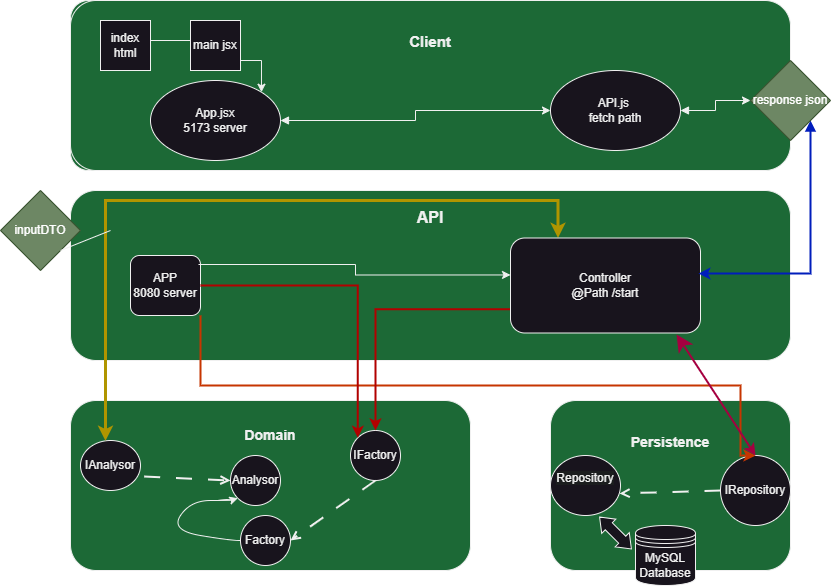

The diagram above was exported from draw.io. Its source (the exported page's mxGraphModel, read from the mxfile embedded in the PNG):
<mxGraphModel dx="1098" dy="798" grid="1" gridSize="10" guides="1" tooltips="1" connect="1" arrows="1" fold="1" page="1" pageScale="1" pageWidth="850" pageHeight="1100" math="0" shadow="0" extFonts="Permanent Marker^https://fonts.googleapis.com/css?family=Permanent+Marker">
  <root>
    <mxCell id="0" />
    <mxCell id="1" parent="0" />
    <mxCell id="VbbkFvDpL6olopIZG3GA-1" value="" style="rounded=1;whiteSpace=wrap;html=1;fillColor=#1C6936;" parent="1" vertex="1">
      <mxGeometry x="80" y="320" width="120" height="170" as="geometry" />
    </mxCell>
    <mxCell id="VbbkFvDpL6olopIZG3GA-4" value="&lt;b&gt;&lt;font style=&quot;font-size: 16px;&quot;&gt;API&lt;/font&gt;&lt;/b&gt;&lt;br&gt;&lt;br&gt;&lt;br&gt;&lt;br&gt;&lt;br&gt;&lt;br&gt;&lt;br&gt;&lt;br&gt;&lt;br&gt;" style="rounded=1;whiteSpace=wrap;html=1;fillColor=#1C6936;align=center;" parent="1" vertex="1">
      <mxGeometry x="80" y="510" width="720" height="170" as="geometry" />
    </mxCell>
    <mxCell id="VbbkFvDpL6olopIZG3GA-2" value="&lt;b&gt;&lt;font style=&quot;font-size: 15px;&quot;&gt;Client&lt;/font&gt;&lt;/b&gt;&lt;br&gt;&lt;br&gt;&lt;br&gt;&lt;br&gt;&lt;br&gt;&lt;br&gt;&lt;br&gt;" style="rounded=1;whiteSpace=wrap;html=1;fillColor=#1C6936;align=center;" parent="1" vertex="1">
      <mxGeometry x="80" y="320" width="720" height="170" as="geometry" />
    </mxCell>
    <mxCell id="VbbkFvDpL6olopIZG3GA-3" value="&lt;b&gt;&lt;font style=&quot;font-size: 14px;&quot;&gt;Persistence&lt;/font&gt;&lt;/b&gt;&lt;br&gt;&lt;br&gt;&lt;br&gt;&lt;br&gt;&lt;br&gt;&lt;br&gt;&lt;br&gt;" style="rounded=1;whiteSpace=wrap;html=1;fillColor=#1C6936;align=center;" parent="1" vertex="1">
      <mxGeometry x="560" y="720" width="240" height="170" as="geometry" />
    </mxCell>
    <mxCell id="VbbkFvDpL6olopIZG3GA-5" value="&lt;b&gt;&lt;font style=&quot;font-size: 14px;&quot;&gt;Domain&lt;br&gt;&lt;br&gt;&lt;br&gt;&lt;br&gt;&lt;br&gt;&lt;br&gt;&lt;br&gt;&lt;/font&gt;&lt;/b&gt;" style="rounded=1;whiteSpace=wrap;html=1;fillColor=#1C6936;align=center;labelPosition=center;verticalLabelPosition=middle;verticalAlign=middle;" parent="1" vertex="1">
      <mxGeometry x="80" y="720" width="400" height="170" as="geometry" />
    </mxCell>
    <mxCell id="VbbkFvDpL6olopIZG3GA-6" value="&#10;&lt;span style=&quot;color: rgb(240, 240, 240); font-family: Helvetica; font-size: 12px; font-style: normal; font-variant-ligatures: normal; font-variant-caps: normal; font-weight: 400; letter-spacing: normal; orphans: 2; text-align: center; text-indent: 0px; text-transform: none; widows: 2; word-spacing: 0px; -webkit-text-stroke-width: 0px; background-color: rgb(27, 29, 30); text-decoration-thickness: initial; text-decoration-style: initial; text-decoration-color: initial; float: none; display: inline !important;&quot;&gt;Repository&lt;/span&gt;&#10;&#10;" style="ellipse;whiteSpace=wrap;html=1;" parent="1" vertex="1">
      <mxGeometry x="560" y="775" width="70" height="60" as="geometry" />
    </mxCell>
    <mxCell id="VbbkFvDpL6olopIZG3GA-8" value="IRepository" style="ellipse;whiteSpace=wrap;html=1;" parent="1" vertex="1">
      <mxGeometry x="730" y="775" width="70" height="70" as="geometry" />
    </mxCell>
    <mxCell id="VbbkFvDpL6olopIZG3GA-9" value="Factory" style="ellipse;whiteSpace=wrap;html=1;" parent="1" vertex="1">
      <mxGeometry x="250" y="835" width="50" height="50" as="geometry" />
    </mxCell>
    <mxCell id="VbbkFvDpL6olopIZG3GA-10" value="IFactory" style="ellipse;whiteSpace=wrap;html=1;" parent="1" vertex="1">
      <mxGeometry x="360" y="750" width="50" height="50" as="geometry" />
    </mxCell>
    <mxCell id="VbbkFvDpL6olopIZG3GA-11" value="Analysor" style="ellipse;whiteSpace=wrap;html=1;" parent="1" vertex="1">
      <mxGeometry x="240" y="775" width="50" height="50" as="geometry" />
    </mxCell>
    <mxCell id="VbbkFvDpL6olopIZG3GA-12" value="IAnalysor" style="ellipse;whiteSpace=wrap;html=1;" parent="1" vertex="1">
      <mxGeometry x="90" y="760" width="60" height="50" as="geometry" />
    </mxCell>
    <mxCell id="VbbkFvDpL6olopIZG3GA-20" style="edgeStyle=orthogonalEdgeStyle;rounded=0;orthogonalLoop=1;jettySize=auto;html=1;exitX=1;exitY=1;exitDx=0;exitDy=0;entryX=0.5;entryY=0;entryDx=0;entryDy=0;fillColor=#fa6800;strokeColor=#C73500;strokeWidth=2;" parent="1" source="VbbkFvDpL6olopIZG3GA-13" target="VbbkFvDpL6olopIZG3GA-8" edge="1">
      <mxGeometry relative="1" as="geometry">
        <Array as="points">
          <mxPoint x="210" y="705" />
          <mxPoint x="750" y="705" />
          <mxPoint x="750" y="775" />
        </Array>
      </mxGeometry>
    </mxCell>
    <mxCell id="VbbkFvDpL6olopIZG3GA-13" value="APP&lt;br&gt;8080 server" style="rounded=1;whiteSpace=wrap;html=1;" parent="1" vertex="1">
      <mxGeometry x="140" y="575" width="70" height="60" as="geometry" />
    </mxCell>
    <mxCell id="VbbkFvDpL6olopIZG3GA-32" style="edgeStyle=orthogonalEdgeStyle;rounded=0;orthogonalLoop=1;jettySize=auto;html=1;exitX=0;exitY=0.75;exitDx=0;exitDy=0;fillColor=#e51400;strokeColor=#B20000;strokeWidth=2;" parent="1" source="VbbkFvDpL6olopIZG3GA-14" target="VbbkFvDpL6olopIZG3GA-10" edge="1">
      <mxGeometry relative="1" as="geometry" />
    </mxCell>
    <mxCell id="VbbkFvDpL6olopIZG3GA-33" style="edgeStyle=orthogonalEdgeStyle;rounded=0;orthogonalLoop=1;jettySize=auto;html=1;exitX=0.25;exitY=0;exitDx=0;exitDy=0;fillColor=#e3c800;strokeColor=#B09500;strokeWidth=3;startArrow=classic;startFill=1;" parent="1" source="VbbkFvDpL6olopIZG3GA-14" target="VbbkFvDpL6olopIZG3GA-12" edge="1">
      <mxGeometry relative="1" as="geometry">
        <Array as="points">
          <mxPoint x="568" y="520" />
          <mxPoint x="115" y="520" />
        </Array>
        <mxPoint x="70" y="700" as="targetPoint" />
      </mxGeometry>
    </mxCell>
    <mxCell id="VbbkFvDpL6olopIZG3GA-14" value="Controller&lt;br&gt;@Path /start" style="rounded=1;whiteSpace=wrap;html=1;" parent="1" vertex="1">
      <mxGeometry x="520" y="557.5" width="190" height="95" as="geometry" />
    </mxCell>
    <mxCell id="VbbkFvDpL6olopIZG3GA-43" value="" style="edgeStyle=orthogonalEdgeStyle;rounded=0;orthogonalLoop=1;jettySize=auto;html=1;startArrow=block;startFill=1;" parent="1" source="VbbkFvDpL6olopIZG3GA-16" target="VbbkFvDpL6olopIZG3GA-42" edge="1">
      <mxGeometry relative="1" as="geometry" />
    </mxCell>
    <mxCell id="VbbkFvDpL6olopIZG3GA-16" value="API.js&amp;nbsp;&lt;br&gt;fetch path" style="ellipse;whiteSpace=wrap;html=1;" parent="1" vertex="1">
      <mxGeometry x="560" y="390" width="130" height="80" as="geometry" />
    </mxCell>
    <mxCell id="f_-TjXlxS0l8XQqC7sAR-1" style="edgeStyle=orthogonalEdgeStyle;rounded=0;orthogonalLoop=1;jettySize=auto;html=1;startArrow=block;startFill=1;" parent="1" source="VbbkFvDpL6olopIZG3GA-17" target="VbbkFvDpL6olopIZG3GA-16" edge="1">
      <mxGeometry relative="1" as="geometry" />
    </mxCell>
    <mxCell id="VbbkFvDpL6olopIZG3GA-17" value="App.jsx&lt;br&gt;5173 server" style="ellipse;whiteSpace=wrap;html=1;" parent="1" vertex="1">
      <mxGeometry x="160" y="400" width="130" height="80" as="geometry" />
    </mxCell>
    <mxCell id="VbbkFvDpL6olopIZG3GA-19" style="edgeStyle=orthogonalEdgeStyle;rounded=0;orthogonalLoop=1;jettySize=auto;html=1;entryX=0;entryY=0;entryDx=0;entryDy=0;fillColor=#e51400;strokeColor=#B20000;strokeWidth=2;" parent="1" source="VbbkFvDpL6olopIZG3GA-13" target="VbbkFvDpL6olopIZG3GA-10" edge="1">
      <mxGeometry relative="1" as="geometry" />
    </mxCell>
    <mxCell id="VbbkFvDpL6olopIZG3GA-21" style="edgeStyle=orthogonalEdgeStyle;rounded=0;orthogonalLoop=1;jettySize=auto;html=1;exitX=0.971;exitY=0.15;exitDx=0;exitDy=0;entryX=0;entryY=0.389;entryDx=0;entryDy=0;entryPerimeter=0;exitPerimeter=0;" parent="1" source="VbbkFvDpL6olopIZG3GA-13" target="VbbkFvDpL6olopIZG3GA-14" edge="1">
      <mxGeometry relative="1" as="geometry" />
    </mxCell>
    <mxCell id="VbbkFvDpL6olopIZG3GA-22" style="rounded=0;orthogonalLoop=1;jettySize=auto;html=1;exitX=0.874;exitY=1.016;exitDx=0;exitDy=0;entryX=0.5;entryY=0;entryDx=0;entryDy=0;fontColor=#8A0000;labelBackgroundColor=none;fillColor=#d80073;strokeColor=#A50040;startSize=11;strokeWidth=2;exitPerimeter=0;startArrow=classic;startFill=1;" parent="1" source="VbbkFvDpL6olopIZG3GA-14" target="VbbkFvDpL6olopIZG3GA-8" edge="1">
      <mxGeometry relative="1" as="geometry" />
    </mxCell>
    <mxCell id="VbbkFvDpL6olopIZG3GA-25" value="MySQL Database" style="shape=datastore;whiteSpace=wrap;html=1;" parent="1" vertex="1">
      <mxGeometry x="645" y="845" width="60" height="60" as="geometry" />
    </mxCell>
    <mxCell id="VbbkFvDpL6olopIZG3GA-26" value="" style="shape=doubleArrow;direction=south;whiteSpace=wrap;html=1;arrowWidth=0.5;arrowSize=0.28888888888888886;rotation=-45;" parent="1" vertex="1">
      <mxGeometry x="615" y="830" width="20" height="45" as="geometry" />
    </mxCell>
    <mxCell id="VbbkFvDpL6olopIZG3GA-28" value="" style="endArrow=open;html=1;rounded=0;dashed=1;dashPattern=8 8;endFill=0;strokeWidth=2;exitX=1.06;exitY=0.72;exitDx=0;exitDy=0;exitPerimeter=0;" parent="1" source="VbbkFvDpL6olopIZG3GA-12" edge="1">
      <mxGeometry width="50" height="50" relative="1" as="geometry">
        <mxPoint x="230" y="860" as="sourcePoint" />
        <mxPoint x="240" y="800" as="targetPoint" />
      </mxGeometry>
    </mxCell>
    <mxCell id="VbbkFvDpL6olopIZG3GA-29" value="" style="endArrow=open;html=1;rounded=0;dashed=1;dashPattern=8 8;endFill=0;entryX=1;entryY=0.5;entryDx=0;entryDy=0;strokeWidth=2;exitX=0.5;exitY=1;exitDx=0;exitDy=0;" parent="1" source="VbbkFvDpL6olopIZG3GA-10" target="VbbkFvDpL6olopIZG3GA-9" edge="1">
      <mxGeometry width="50" height="50" relative="1" as="geometry">
        <mxPoint x="140" y="865" as="sourcePoint" />
        <mxPoint x="140" y="790" as="targetPoint" />
      </mxGeometry>
    </mxCell>
    <mxCell id="VbbkFvDpL6olopIZG3GA-30" value="" style="curved=1;endArrow=classic;html=1;rounded=0;exitX=0;exitY=0.5;exitDx=0;exitDy=0;entryX=0;entryY=1;entryDx=0;entryDy=0;" parent="1" source="VbbkFvDpL6olopIZG3GA-9" target="VbbkFvDpL6olopIZG3GA-11" edge="1">
      <mxGeometry width="50" height="50" relative="1" as="geometry">
        <mxPoint x="200" y="870" as="sourcePoint" />
        <mxPoint x="190" y="820" as="targetPoint" />
        <Array as="points">
          <mxPoint x="240" y="860" />
          <mxPoint x="180" y="850" />
          <mxPoint x="200" y="820" />
          <mxPoint x="240" y="820" />
        </Array>
      </mxGeometry>
    </mxCell>
    <mxCell id="VbbkFvDpL6olopIZG3GA-31" value="" style="endArrow=open;html=1;rounded=0;dashed=1;dashPattern=8 8;endFill=0;entryX=0.986;entryY=0.633;entryDx=0;entryDy=0;strokeWidth=2;entryPerimeter=0;exitX=0;exitY=0.5;exitDx=0;exitDy=0;" parent="1" source="VbbkFvDpL6olopIZG3GA-8" target="VbbkFvDpL6olopIZG3GA-6" edge="1">
      <mxGeometry width="50" height="50" relative="1" as="geometry">
        <mxPoint x="610" y="795" as="sourcePoint" />
        <mxPoint x="720" y="790" as="targetPoint" />
      </mxGeometry>
    </mxCell>
    <mxCell id="VbbkFvDpL6olopIZG3GA-34" value="inputDTO" style="rhombus;whiteSpace=wrap;html=1;fillColor=#6d8764;fontColor=#ffffff;strokeColor=#3A5431;" parent="1" vertex="1">
      <mxGeometry x="10" y="510" width="80" height="80" as="geometry" />
    </mxCell>
    <mxCell id="VbbkFvDpL6olopIZG3GA-35" value="" style="endArrow=none;html=1;rounded=0;entryX=1;entryY=1;entryDx=0;entryDy=0;" parent="1" target="VbbkFvDpL6olopIZG3GA-34" edge="1">
      <mxGeometry width="50" height="50" relative="1" as="geometry">
        <mxPoint x="120" y="550" as="sourcePoint" />
        <mxPoint x="330" y="660" as="targetPoint" />
      </mxGeometry>
    </mxCell>
    <mxCell id="VbbkFvDpL6olopIZG3GA-39" value="" style="edgeStyle=orthogonalEdgeStyle;rounded=0;orthogonalLoop=1;jettySize=auto;html=1;entryX=1;entryY=0;entryDx=0;entryDy=0;" parent="1" source="VbbkFvDpL6olopIZG3GA-36" target="VbbkFvDpL6olopIZG3GA-17" edge="1">
      <mxGeometry relative="1" as="geometry">
        <mxPoint x="270" y="365" as="targetPoint" />
        <Array as="points">
          <mxPoint x="200" y="360" />
          <mxPoint x="200" y="380" />
          <mxPoint x="271" y="380" />
        </Array>
      </mxGeometry>
    </mxCell>
    <mxCell id="VbbkFvDpL6olopIZG3GA-36" value="index html" style="rounded=0;whiteSpace=wrap;html=1;" parent="1" vertex="1">
      <mxGeometry x="110" y="340" width="50" height="50" as="geometry" />
    </mxCell>
    <mxCell id="VbbkFvDpL6olopIZG3GA-37" value="main jsx" style="rounded=0;whiteSpace=wrap;html=1;" parent="1" vertex="1">
      <mxGeometry x="200" y="340" width="50" height="50" as="geometry" />
    </mxCell>
    <mxCell id="VbbkFvDpL6olopIZG3GA-44" style="edgeStyle=orthogonalEdgeStyle;rounded=0;orthogonalLoop=1;jettySize=auto;html=1;entryX=0.989;entryY=0.374;entryDx=0;entryDy=0;entryPerimeter=0;fillColor=#0050ef;strokeColor=#001DBC;strokeWidth=2;startArrow=block;startFill=1;" parent="1" source="VbbkFvDpL6olopIZG3GA-42" target="VbbkFvDpL6olopIZG3GA-14" edge="1">
      <mxGeometry relative="1" as="geometry">
        <Array as="points">
          <mxPoint x="820" y="593" />
        </Array>
      </mxGeometry>
    </mxCell>
    <mxCell id="VbbkFvDpL6olopIZG3GA-42" value="response json" style="rhombus;whiteSpace=wrap;html=1;fillColor=#6d8764;fontColor=#ffffff;strokeColor=#3A5431;" parent="1" vertex="1">
      <mxGeometry x="760" y="380" width="80" height="80" as="geometry" />
    </mxCell>
  </root>
</mxGraphModel>